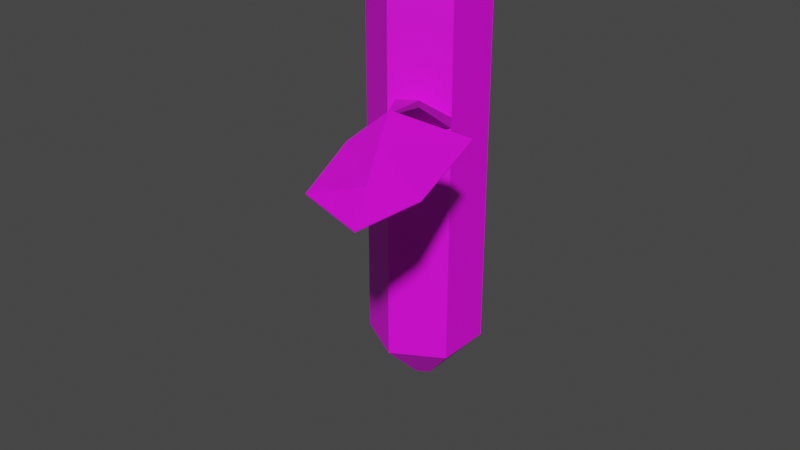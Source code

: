 # Source: Stem-Straight-01.blend  (saved by Blender 2.82.7; exported with 4.5.12 LTS)
import bpy
from mathutils import Matrix  # noqa: F401  (used for matrix-valued properties, if any)

bpy.ops.wm.read_factory_settings(use_empty=True)
scene = bpy.context.scene
scene.name = 'Scene'

# ---- collections
col_collection = bpy.data.collections.new('Collection'); scene.collection.children.link(col_collection)

# ---- images (referenced by path relative to the original .blend; pixels are not part of the script)
import os
ASSET_DIR = os.environ.get("B2B_ASSET_DIR", "")  # directory of the original .blend (textures are referenced by path, not embedded)
HERE = os.path.dirname(os.path.abspath(__file__))  # packed textures are extracted next to this script under _unpacked/

def load_image(name, relpath, width, height, colorspace="sRGB"):
    """Load a texture the original file referenced (path relative to the .blend, or extracted next to this script)."""
    p = next((c for c in (os.path.join(HERE, relpath), os.path.join(ASSET_DIR, relpath)) if relpath and os.path.exists(c)), "")
    if p:
        img = bpy.data.images.load(p, check_existing=True)
        img.name = name
    else:  # same state as the original file: an image datablock whose file is absent (Cycles renders it pink)
        img = bpy.data.images.new(name, width, height)
        img.source = "FILE"
        img.filepath = "//" + (relpath or name)
    img.colorspace_settings.name = colorspace
    return img
img_stem_straight_01_png = load_image('Stem-Straight-01.png', 'Stem-Straight-01.png', 1024, 1024, 'sRGB')

# ---- materials (node trees are filled in below, after node groups)
mat_material_stem_straight = bpy.data.materials.new('Material-Stem-Straight')
mat_material_stem_straight.use_transparent_shadow = False

# ---- material node trees
mat_material_stem_straight.use_nodes = True; mat_material_stem_straight.node_tree.nodes.clear()
_N = mat_material_stem_straight.node_tree.nodes; _L = mat_material_stem_straight.node_tree.links
n0 = _N.new('ShaderNodeOutputMaterial'); n0.name = 'Material Output'; n0.location = (300, 300)
n1 = _N.new('ShaderNodeBsdfPrincipled'); n1.name = 'Principled BSDF'; n1.location = (10, 300)
n1.distribution = 'GGX'
n1.subsurface_method = 'BURLEY'
n1.inputs[3].default_value = 1.45
n1.inputs[27].default_value = (0.0, 0.0, 0.0, 1.0)
n1.inputs[28].default_value = 1.0
n2 = _N.new('ShaderNodeTexImage'); n2.name = 'Image Texture'; n2.location = (-280, 280)
n2.image = img_stem_straight_01_png
_L.new(n1.outputs[0], n0.inputs[0])
_L.new(n2.outputs[0], n1.inputs[0])
n0.is_active_output = True

# ---- world
world_world = bpy.data.worlds.new('World'); scene.world = world_world
world_world.use_nodes = True; world_world.node_tree.nodes.clear()
_N = world_world.node_tree.nodes; _L = world_world.node_tree.links
n0 = _N.new('ShaderNodeOutputWorld'); n0.name = 'World Output'; n0.location = (300, 300)
n1 = _N.new('ShaderNodeBackground'); n1.name = 'Background'; n1.location = (10, 300)
n1.inputs[0].default_value = (0.05088, 0.05088, 0.05088, 1.0)
_L.new(n1.outputs[0], n0.inputs[0])
n0.is_active_output = True
world_world.color = (0.05088, 0.05088, 0.05088)
world_world.use_sun_shadow = False
world_world.sun_shadow_jitter_overblur = 0.0

# ---- meshes
me_stem_straight_01 = bpy.data.meshes.new('Stem-straight-01')
me_stem_straight_01.from_pydata([(-5.339e-11, 0.002389, 2.98e-08), (-5.339e-11, 0.01, 0.5554), (0.002069, 0.001194, 2.98e-08), (0.00866, 0.005, 0.5554), (0.002069, -0.001194, 2.98e-08), (0.00866, -0.005, 0.5554), (-2.728e-10, -0.002389, 2.98e-08), (-9.276e-10, -0.01, 0.5554), (-0.002069, -0.001194, 2.98e-08), (-0.00866, -0.005, 0.5554), (-0.002069, 0.001194, 2.98e-08), (-0.00866, 0.005, 0.5554), (-5.339e-11, 0.01, 0.05538), (0.00866, 0.005, 0.05538), (0.00866, -0.005, 0.05538), (-9.276e-10, -0.01, 0.05538), (-0.00866, -0.005, 0.05538), (-0.00866, 0.005, 0.05538), (-5.339e-11, 0.01, 0.3712), (0.00866, 0.005, 0.3712), (0.00866, -0.005, 0.3712), (-9.276e-10, -0.01, 0.3712), (-0.00866, -0.005, 0.3712), (-0.00866, 0.005, 0.3712), (0.00866, 0.005, 0.3585), (0.00866, -0.005, 0.3585), (-9.276e-10, -0.01, 0.3585), (-0.00866, -0.005, 0.3585), (-0.00866, 0.005, 0.3585), (-5.339e-11, 0.01, 0.3585), (0.01151, -0.01655, 0.4201), (0.008574, -0.01825, 0.4201), (0.01151, -0.01655, 0.4124), (0.008574, -0.01825, 0.4124), (0.01488, -0.02609, 0.4342), (0.01421, -0.02648, 0.4344), (0.01478, -0.02594, 0.4307), (0.01411, -0.02633, 0.4309), (0.01862, -0.03281, 0.4205), (0.01806, -0.03314, 0.4206), (0.01853, -0.0327, 0.4164), (0.01797, -0.03302, 0.4165), (0.02613, -0.04651, 0.3905), (0.02595, -0.04661, 0.3906), (0.0261, -0.04647, 0.3892), (0.02592, -0.04657, 0.3893), (0.02201, -0.03987, 0.4056), (0.02195, -0.0398, 0.4029), (0.01097, -0.03124, 0.4082), (0.01093, -0.0312, 0.4066), (0.02237, -0.03966, 0.4055), (0.02231, -0.03958, 0.4028), (0.01528, -0.04369, 0.3947), (0.01526, -0.04366, 0.3935), (0.02373, -0.02014, 0.4092), (0.0237, -0.0201, 0.4079), (0.02758, -0.03593, 0.3939), (0.02755, -0.0359, 0.3929)], [], [(18, 1, 3, 19), (19, 3, 5, 20), (20, 5, 7, 21), (21, 7, 9, 22), (3, 1, 11, 9, 7, 5), (22, 9, 11, 23), (23, 11, 1, 18), (0, 2, 4, 6, 8, 10), (2, 0, 12, 13), (4, 2, 13, 14), (6, 4, 14, 15), (8, 6, 15, 16), (10, 8, 16, 17), (0, 10, 17, 12), (28, 23, 18, 29), (27, 22, 23, 28), (26, 21, 22, 27), (25, 20, 30, 32), (24, 19, 20, 25), (29, 18, 19, 24), (12, 29, 24, 13), (13, 24, 25, 14), (14, 25, 26, 15), (15, 26, 27, 16), (16, 27, 28, 17), (17, 28, 29, 12), (31, 33, 37, 35), (20, 21, 31, 30), (26, 25, 32, 33), (21, 26, 33, 31), (37, 36, 40, 41), (30, 31, 35, 34), (33, 32, 36, 37), (32, 30, 34, 36), (38, 54, 34), (56, 57, 55, 54), (44, 57, 56, 42), (34, 35, 39, 38), (44, 42, 43, 45), (50, 46, 43, 42), (47, 51, 44, 45), (50, 42, 56), (38, 39, 46, 50), (41, 40, 51, 47), (56, 54, 38, 50), (36, 34, 54, 55), (40, 36, 55), (51, 40, 55, 57), (44, 51, 57), (37, 49, 48, 35), (52, 48, 49, 53), (43, 52, 53, 45), (35, 48, 39), (46, 39, 48, 52), (46, 52, 43), (37, 41, 49), (47, 53, 49, 41), (45, 53, 47)])
_uv = me_stem_straight_01.uv_layers.new(name='UVMap')
_uv.uv.foreach_set('vector', [0.479, 0.4779, 0.479, 0.4759, 0.4808, 0.4759, 0.4808, 0.4779, 0.4808, 0.4779, 0.4808, 0.4759, 0.4827, 0.4759, 0.4827, 0.4779, 0.4827, 0.4779, 0.4827, 0.4759, 0.4845, 0.4759, 0.4845, 0.4779, 0.4845, 0.4779, 0.4845, 0.4759, 0.4863, 0.4759, 0.4863, 0.4779, 0.8522, 0.01289, 0.8545, 0.01157, 0.8568, 0.01289, 0.8568, 0.01554, 0.8545, 0.01686, 0.8522, 0.01554, 0.4863, 0.4779, 0.4863, 0.4759, 0.4882, 0.4759, 0.4882, 0.4779, 0.4882, 0.4779, 0.4882, 0.4759, 0.49, 0.4759, 0.49, 0.4779, 0.892, 0.6698, 0.8914, 0.6701, 0.8914, 0.6708, 0.892, 0.6711, 0.8925, 0.6708, 0.8925, 0.6701, 0.8914, 0.6701, 0.892, 0.6698, 0.892, 0.6678, 0.8897, 0.6691, 0.8914, 0.6708, 0.8914, 0.6701, 0.8897, 0.6691, 0.8897, 0.6718, 0.892, 0.6711, 0.8914, 0.6708, 0.8897, 0.6718, 0.892, 0.6731, 0.8925, 0.6708, 0.892, 0.6711, 0.892, 0.6731, 0.8943, 0.6718, 0.8925, 0.6701, 0.8925, 0.6708, 0.8943, 0.6718, 0.8943, 0.6691, 0.892, 0.6698, 0.8925, 0.6701, 0.8943, 0.6691, 0.892, 0.6678, 0.4882, 0.4781, 0.4882, 0.4779, 0.49, 0.4779, 0.49, 0.4781, 0.4863, 0.4781, 0.4863, 0.4779, 0.4882, 0.4779, 0.4882, 0.4781, 0.4845, 0.4781, 0.4845, 0.4779, 0.4863, 0.4779, 0.4863, 0.4781, 0.74, 0.0471, 0.74, 0.04696, 0.74, 0.04696, 0.74, 0.0471, 0.4808, 0.4781, 0.4808, 0.4779, 0.4827, 0.4779, 0.4827, 0.4781, 0.479, 0.4781, 0.479, 0.4779, 0.4808, 0.4779, 0.4808, 0.4781, 0.479, 0.4814, 0.479, 0.4781, 0.4808, 0.4781, 0.4808, 0.4814, 0.4808, 0.4814, 0.4808, 0.4781, 0.4827, 0.4781, 0.4827, 0.4814, 0.4827, 0.4814, 0.4827, 0.4781, 0.4845, 0.4781, 0.4845, 0.4814, 0.4845, 0.4814, 0.4845, 0.4781, 0.4863, 0.4781, 0.4863, 0.4814, 0.4863, 0.4814, 0.4863, 0.4781, 0.4882, 0.4781, 0.4882, 0.4814, 0.4882, 0.4814, 0.4882, 0.4781, 0.49, 0.4781, 0.49, 0.4814, 0.7418, 0.04696, 0.7418, 0.0471, 0.7418, 0.0471, 0.7418, 0.04696, 0.7341, 0.04892, 0.736, 0.04892, 0.736, 0.04892, 0.7341, 0.04892, 0.7418, 0.0471, 0.74, 0.0471, 0.74, 0.0471, 0.7418, 0.0471, 0.7418, 0.04696, 0.7418, 0.0471, 0.7418, 0.0471, 0.7418, 0.04696, 0.7418, 0.0471, 0.74, 0.0471, 0.74, 0.0471, 0.7418, 0.0471, 0.74, 0.04696, 0.7418, 0.04696, 0.7418, 0.04696, 0.74, 0.04696, 0.7418, 0.0471, 0.74, 0.0471, 0.74, 0.0471, 0.7418, 0.0471, 0.74, 0.0471, 0.74, 0.04696, 0.74, 0.04696, 0.74, 0.0471, 0.7972, 0.3431, 0.8475, 0.4045, 0.7972, 0.3431, 0.8269, 0.3941, 0.8269, 0.3941, 0.8269, 0.3941, 0.8269, 0.3941, 0.8256, 0.3926, 0.8269, 0.3941, 0.8269, 0.3941, 0.8256, 0.3926, 0.74, 0.04696, 0.7418, 0.04696, 0.7418, 0.04696, 0.74, 0.04696, 0.74, 0.0471, 0.74, 0.04696, 0.7418, 0.04696, 0.7418, 0.0471, 0.74, 0.04696, 0.7418, 0.04696, 0.7418, 0.04696, 0.74, 0.04696, 0.7418, 0.0471, 0.74, 0.0471, 0.74, 0.0471, 0.7418, 0.0471, 0.7972, 0.3431, 0.7972, 0.3431, 0.8475, 0.4045, 0.74, 0.04696, 0.7418, 0.04696, 0.7418, 0.04696, 0.74, 0.04696, 0.7418, 0.0471, 0.74, 0.0471, 0.74, 0.0471, 0.7418, 0.0471, 0.8475, 0.4045, 0.8475, 0.4045, 0.7972, 0.3431, 0.7972, 0.3431, 0.8256, 0.3926, 0.8256, 0.3926, 0.8269, 0.3941, 0.8269, 0.3941, 0.983, 0.07704, 0.983, 0.07704, 0.9274, 0.1395, 0.983, 0.07704, 0.983, 0.07704, 0.9274, 0.1395, 0.9274, 0.1395, 0.983, 0.07704, 0.983, 0.07704, 0.9274, 0.1395, 0.826, 0.3926, 0.8269, 0.3941, 0.8269, 0.3941, 0.826, 0.3926, 0.8269, 0.3941, 0.8269, 0.3941, 0.8269, 0.3941, 0.8269, 0.3941, 0.826, 0.3926, 0.8269, 0.3941, 0.8269, 0.3941, 0.826, 0.3926, 0.7834, 0.3896, 0.8631, 0.3697, 0.7834, 0.3896, 0.7834, 0.3896, 0.7834, 0.3896, 0.8631, 0.3697, 0.8631, 0.3697, 0.7834, 0.3896, 0.8631, 0.3697, 0.7834, 0.3896, 0.9927, 0.04661, 0.9927, 0.04661, 0.9234, 0.1543, 0.9927, 0.04661, 0.9234, 0.1543, 0.9234, 0.1543, 0.9927, 0.04661, 0.9927, 0.04661, 0.9234, 0.1543, 0.9927, 0.04661])
me_stem_straight_01.materials.append(mat_material_stem_straight)
me_stem_straight_01.use_remesh_fix_poles = True
me_stem_straight_01.use_remesh_preserve_attributes = False
me_stem_straight_01.use_mirror_vertex_groups = False
me_stem_straight_01.update()

# ---- objects
ob_stem_straight_01 = bpy.data.objects.new('Stem-straight-01', me_stem_straight_01)

# ---- transforms, parenting, visibility, modifiers, constraints
ob_stem_straight_01.location = (1.552e-10, 3.881e-11, 1.21)
ob_stem_straight_01.scale = (7.14, 7.14, 1.0)
ob_stem_straight_01.lineart.crease_threshold = 0.0

# ---- collection membership
col_collection.objects.link(ob_stem_straight_01)

# ---- scene / render settings (as saved in the file)
scene.frame_start = 1; scene.frame_end = 250; scene.frame_set(1)
scene.render.engine = 'BLENDER_EEVEE_NEXT'
scene.cycles.use_denoising = False
scene.cycles.samples = 128
scene.cycles.sampling_pattern = 'TABULATED_SOBOL'
scene.cycles.use_adaptive_sampling = False
scene.cycles.use_light_tree = False
scene.view_settings.view_transform = 'Filmic'
bpy.context.view_layer.update()

# ---- added for rendering (the .blend has no active camera and no usable light): camera, sun
cam_auto = bpy.data.cameras.new('AutoCamera')
cam_auto.lens = 50.0
cam_auto.sensor_width = 36.0
cam_auto.clip_end = 1000.0
ob_auto_camera = bpy.data.objects.new('AutoCamera', cam_auto)
scene.collection.objects.link(ob_auto_camera)
ob_auto_camera.location = (0.746644, -0.945641, 2.03136)
ob_auto_camera.rotation_euler = (1.09748, -7.21219e-08, 0.694738)
scene.camera = ob_auto_camera
light_auto_sun = bpy.data.lights.new('AutoSun', 'SUN')
light_auto_sun.energy = 3.0
light_auto_sun.angle = 0.0523599
ob_auto_sun = bpy.data.objects.new('AutoSun', light_auto_sun)
scene.collection.objects.link(ob_auto_sun)
ob_auto_sun.rotation_euler = (0.872665, 0.174533, 0.523599)
bpy.context.view_layer.update()
